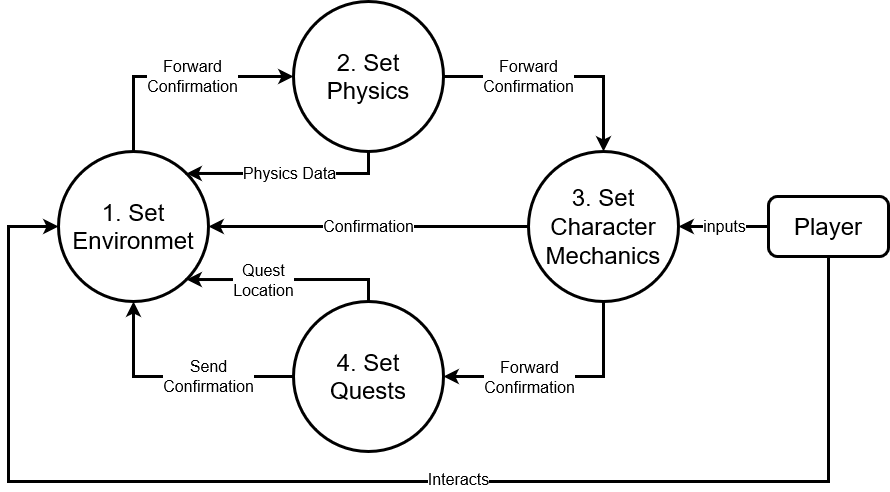

The diagram above was exported from draw.io. Its source (the exported page's mxGraphModel, read from the mxfile embedded in the PNG):
<mxGraphModel dx="2090" dy="643" grid="1" gridSize="10" guides="1" tooltips="1" connect="1" arrows="1" fold="1" page="1" pageScale="1" pageWidth="850" pageHeight="1100" math="0" shadow="0">
  <root>
    <mxCell id="0" />
    <mxCell id="1" parent="0" />
    <mxCell id="4vSwxPefx8NxM63G5225-21" style="edgeStyle=orthogonalEdgeStyle;rounded=0;orthogonalLoop=1;jettySize=auto;html=1;exitX=0.5;exitY=0;exitDx=0;exitDy=0;fontSize=24;strokeWidth=3;" edge="1" parent="1" source="4vSwxPefx8NxM63G5225-2" target="4vSwxPefx8NxM63G5225-16">
      <mxGeometry relative="1" as="geometry" />
    </mxCell>
    <mxCell id="4vSwxPefx8NxM63G5225-29" value="&lt;div&gt;Forward&lt;/div&gt;&lt;div&gt;Confirmation&lt;/div&gt;" style="edgeLabel;html=1;align=center;verticalAlign=middle;resizable=0;points=[];fontSize=16;" vertex="1" connectable="0" parent="4vSwxPefx8NxM63G5225-21">
      <mxGeometry x="0.1307" y="1" relative="1" as="geometry">
        <mxPoint as="offset" />
      </mxGeometry>
    </mxCell>
    <mxCell id="4vSwxPefx8NxM63G5225-2" value="&lt;div&gt;1. Set Environmet&lt;br&gt;&lt;/div&gt;" style="ellipse;whiteSpace=wrap;html=1;aspect=fixed;fontSize=24;strokeWidth=3;" vertex="1" parent="1">
      <mxGeometry x="40" y="520" width="150" height="150" as="geometry" />
    </mxCell>
    <mxCell id="4vSwxPefx8NxM63G5225-22" value="&lt;div style=&quot;font-size: 16px;&quot;&gt;Forward&lt;/div&gt;&lt;div style=&quot;font-size: 16px;&quot;&gt;Confirmation&lt;br style=&quot;font-size: 16px;&quot;&gt;&lt;/div&gt;" style="edgeStyle=orthogonalEdgeStyle;rounded=0;orthogonalLoop=1;jettySize=auto;html=1;exitX=1;exitY=0.5;exitDx=0;exitDy=0;entryX=0.5;entryY=0;entryDx=0;entryDy=0;fontSize=16;strokeWidth=3;" edge="1" parent="1" source="4vSwxPefx8NxM63G5225-16" target="4vSwxPefx8NxM63G5225-17">
      <mxGeometry x="-0.2766" relative="1" as="geometry">
        <mxPoint x="1" as="offset" />
      </mxGeometry>
    </mxCell>
    <mxCell id="4vSwxPefx8NxM63G5225-26" value="Physics Data" style="edgeStyle=orthogonalEdgeStyle;rounded=0;orthogonalLoop=1;jettySize=auto;html=1;exitX=0.5;exitY=1;exitDx=0;exitDy=0;entryX=1;entryY=0;entryDx=0;entryDy=0;fontSize=16;strokeWidth=3;" edge="1" parent="1" source="4vSwxPefx8NxM63G5225-16" target="4vSwxPefx8NxM63G5225-2">
      <mxGeometry relative="1" as="geometry" />
    </mxCell>
    <mxCell id="4vSwxPefx8NxM63G5225-16" value="&lt;div&gt;2. Set Physics&lt;/div&gt;" style="ellipse;whiteSpace=wrap;html=1;aspect=fixed;fontSize=24;strokeWidth=3;" vertex="1" parent="1">
      <mxGeometry x="275" y="370" width="150" height="150" as="geometry" />
    </mxCell>
    <mxCell id="4vSwxPefx8NxM63G5225-23" style="edgeStyle=orthogonalEdgeStyle;rounded=0;orthogonalLoop=1;jettySize=auto;html=1;exitX=0.5;exitY=1;exitDx=0;exitDy=0;fontSize=24;strokeWidth=3;" edge="1" parent="1" source="4vSwxPefx8NxM63G5225-17" target="4vSwxPefx8NxM63G5225-18">
      <mxGeometry relative="1" as="geometry" />
    </mxCell>
    <mxCell id="4vSwxPefx8NxM63G5225-30" value="&lt;div&gt;Forward&lt;/div&gt;&lt;div&gt;Confirmation&lt;/div&gt;" style="edgeLabel;html=1;align=center;verticalAlign=middle;resizable=0;points=[];fontSize=16;" vertex="1" connectable="0" parent="4vSwxPefx8NxM63G5225-23">
      <mxGeometry x="0.1307" y="1" relative="1" as="geometry">
        <mxPoint x="-17" y="-1" as="offset" />
      </mxGeometry>
    </mxCell>
    <mxCell id="4vSwxPefx8NxM63G5225-25" value="Confirmation" style="edgeStyle=orthogonalEdgeStyle;rounded=0;orthogonalLoop=1;jettySize=auto;html=1;exitX=0;exitY=0.5;exitDx=0;exitDy=0;entryX=1;entryY=0.5;entryDx=0;entryDy=0;fontSize=16;strokeWidth=3;" edge="1" parent="1" source="4vSwxPefx8NxM63G5225-17" target="4vSwxPefx8NxM63G5225-2">
      <mxGeometry relative="1" as="geometry" />
    </mxCell>
    <mxCell id="4vSwxPefx8NxM63G5225-17" value="&lt;div&gt;3. Set Character&lt;/div&gt;&lt;div&gt;Mechanics&lt;br&gt;&lt;/div&gt;" style="ellipse;whiteSpace=wrap;html=1;aspect=fixed;fontSize=24;strokeWidth=3;" vertex="1" parent="1">
      <mxGeometry x="510" y="520" width="150" height="150" as="geometry" />
    </mxCell>
    <mxCell id="4vSwxPefx8NxM63G5225-24" value="&lt;div style=&quot;font-size: 16px;&quot;&gt;Send&lt;/div&gt;&lt;div style=&quot;font-size: 16px;&quot;&gt;Confirmation&lt;/div&gt;" style="edgeStyle=orthogonalEdgeStyle;rounded=0;orthogonalLoop=1;jettySize=auto;html=1;exitX=0;exitY=0.5;exitDx=0;exitDy=0;entryX=0.5;entryY=1;entryDx=0;entryDy=0;fontSize=16;strokeWidth=3;" edge="1" parent="1" source="4vSwxPefx8NxM63G5225-18" target="4vSwxPefx8NxM63G5225-2">
      <mxGeometry x="-0.2766" relative="1" as="geometry">
        <mxPoint x="-1" as="offset" />
      </mxGeometry>
    </mxCell>
    <mxCell id="4vSwxPefx8NxM63G5225-27" style="edgeStyle=orthogonalEdgeStyle;rounded=0;orthogonalLoop=1;jettySize=auto;html=1;exitX=0.5;exitY=0;exitDx=0;exitDy=0;entryX=1;entryY=1;entryDx=0;entryDy=0;fontSize=24;strokeWidth=3;" edge="1" parent="1" source="4vSwxPefx8NxM63G5225-18" target="4vSwxPefx8NxM63G5225-2">
      <mxGeometry relative="1" as="geometry" />
    </mxCell>
    <mxCell id="4vSwxPefx8NxM63G5225-31" value="&lt;div&gt;Quest&lt;/div&gt;&lt;div&gt;Location&lt;/div&gt;" style="edgeLabel;html=1;align=center;verticalAlign=middle;resizable=0;points=[];fontSize=16;" vertex="1" connectable="0" parent="4vSwxPefx8NxM63G5225-27">
      <mxGeometry x="0.2523" relative="1" as="geometry">
        <mxPoint x="-1" as="offset" />
      </mxGeometry>
    </mxCell>
    <mxCell id="4vSwxPefx8NxM63G5225-18" value="&lt;div&gt;4. Set&lt;/div&gt;&lt;div&gt;Quests&lt;br&gt;&lt;/div&gt;" style="ellipse;whiteSpace=wrap;html=1;aspect=fixed;fontSize=24;strokeWidth=3;" vertex="1" parent="1">
      <mxGeometry x="275" y="670" width="150" height="150" as="geometry" />
    </mxCell>
    <mxCell id="4vSwxPefx8NxM63G5225-28" value="inputs" style="edgeStyle=orthogonalEdgeStyle;rounded=0;orthogonalLoop=1;jettySize=auto;html=1;exitX=0;exitY=0.5;exitDx=0;exitDy=0;entryX=1;entryY=0.5;entryDx=0;entryDy=0;fontSize=16;strokeWidth=3;" edge="1" parent="1" source="4vSwxPefx8NxM63G5225-20" target="4vSwxPefx8NxM63G5225-17">
      <mxGeometry relative="1" as="geometry" />
    </mxCell>
    <mxCell id="4vSwxPefx8NxM63G5225-32" style="edgeStyle=orthogonalEdgeStyle;rounded=0;orthogonalLoop=1;jettySize=auto;html=1;exitX=0.5;exitY=1;exitDx=0;exitDy=0;entryX=0;entryY=0.5;entryDx=0;entryDy=0;fontSize=16;strokeWidth=3;" edge="1" parent="1" source="4vSwxPefx8NxM63G5225-20" target="4vSwxPefx8NxM63G5225-2">
      <mxGeometry relative="1" as="geometry">
        <Array as="points">
          <mxPoint x="810" y="850" />
          <mxPoint x="-10" y="850" />
          <mxPoint x="-10" y="595" />
        </Array>
      </mxGeometry>
    </mxCell>
    <mxCell id="4vSwxPefx8NxM63G5225-33" value="Interacts" style="edgeLabel;html=1;align=center;verticalAlign=middle;resizable=0;points=[];fontSize=16;" vertex="1" connectable="0" parent="4vSwxPefx8NxM63G5225-32">
      <mxGeometry x="-0.1164" y="-3" relative="1" as="geometry">
        <mxPoint x="1" as="offset" />
      </mxGeometry>
    </mxCell>
    <mxCell id="4vSwxPefx8NxM63G5225-20" value="&lt;font style=&quot;font-size: 24px&quot;&gt;Player&lt;/font&gt;" style="rounded=1;whiteSpace=wrap;html=1;strokeWidth=3;" vertex="1" parent="1">
      <mxGeometry x="750" y="565" width="120" height="60" as="geometry" />
    </mxCell>
  </root>
</mxGraphModel>